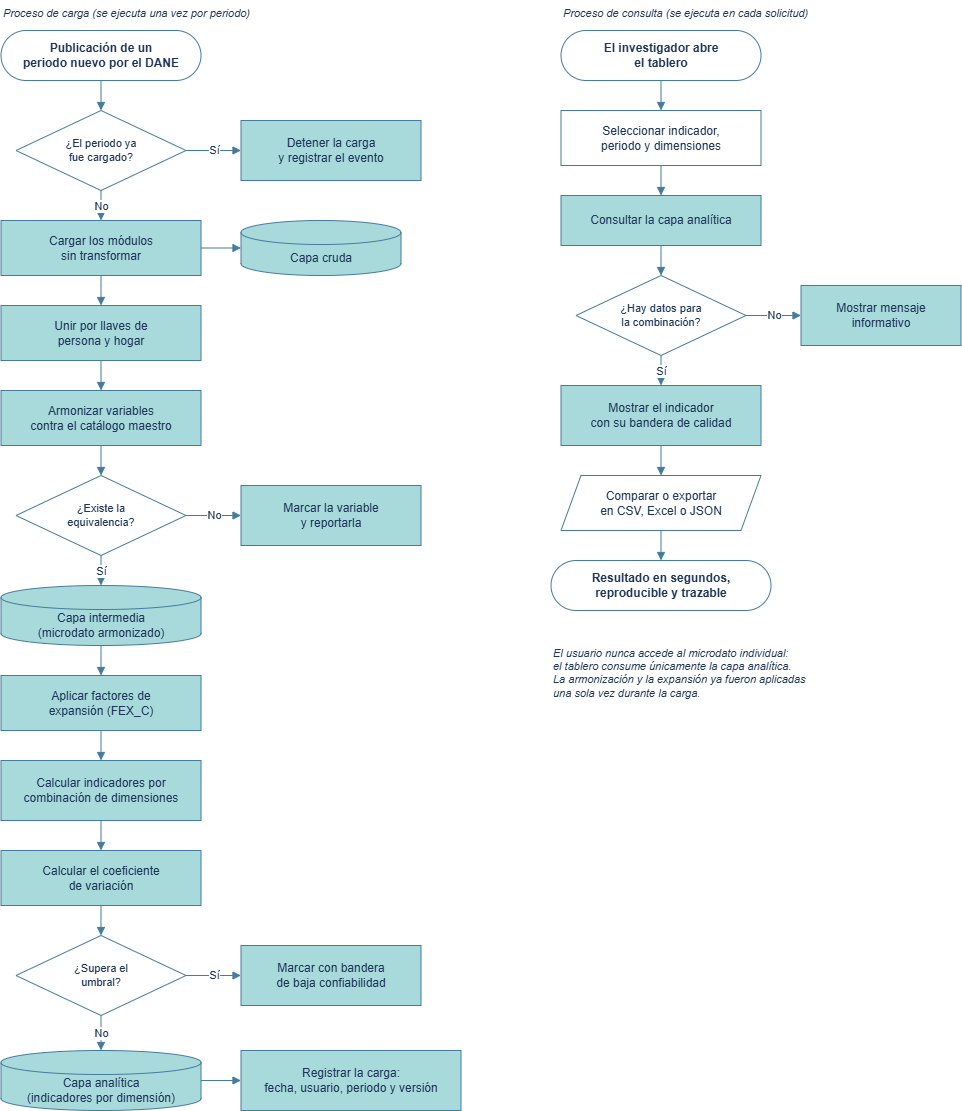

The diagram above was exported from draw.io. Its source (the exported page's mxGraphModel, read from the mxfile embedded in the PNG):
<mxGraphModel dx="1830" dy="1246" grid="1" gridSize="10" guides="1" tooltips="1" connect="1" arrows="1" fold="1" page="1" pageScale="1" pageWidth="1100" pageHeight="1250" math="0" shadow="0">
  <root>
    <mxCell id="0" />
    <mxCell id="1" parent="0" />
    <mxCell id="bs1" parent="1" style="text;html=1;align=left;verticalAlign=top;fontColor=#1D3557;fontSize=11;fontStyle=2;" value="Proceso de carga (se ejecuta una vez por periodo)" vertex="1">
      <mxGeometry height="20" width="400" x="60" y="70" as="geometry" />
    </mxCell>
    <mxCell id="b1" parent="1" style="rounded=1;arcSize=50;whiteSpace=wrap;html=1;fillColor=#FFFFFF;strokeColor=#457B9D;fontColor=#1D3557;fontSize=12;fontStyle=1;" value="Publicación de un&#10;periodo nuevo por el DANE" vertex="1">
      <mxGeometry height="50" width="200" x="60" y="100" as="geometry" />
    </mxCell>
    <mxCell id="b2" parent="1" style="rhombus;whiteSpace=wrap;html=1;fillColor=#FFFFFF;strokeColor=#457B9D;fontColor=#1D3557;fontSize=11;" value="¿El periodo ya&#10;fue cargado?" vertex="1">
      <mxGeometry height="80" width="170" x="75" y="180" as="geometry" />
    </mxCell>
    <mxCell id="b3" parent="1" style="rounded=0;whiteSpace=wrap;html=1;fillColor=#A8DADC;strokeColor=#457B9D;fontColor=#1D3557;fontSize=12;" value="Detener la carga&#10;y registrar el evento" vertex="1">
      <mxGeometry height="60" width="180" x="300" y="190" as="geometry" />
    </mxCell>
    <mxCell id="b4" parent="1" style="rounded=0;whiteSpace=wrap;html=1;fillColor=#A8DADC;strokeColor=#457B9D;fontColor=#1D3557;fontSize=12;" value="Cargar los módulos&#10;sin transformar" vertex="1">
      <mxGeometry height="55" width="200" x="60" y="290" as="geometry" />
    </mxCell>
    <mxCell id="bdb1" parent="1" style="shape=cylinder3;boundedLbl=1;backgroundOutline=1;size=12;whiteSpace=wrap;html=1;fillColor=#A8DADC;strokeColor=#457B9D;fontColor=#1D3557;fontSize=12;" value="Capa cruda" vertex="1">
      <mxGeometry height="55" width="160" x="300" y="290" as="geometry" />
    </mxCell>
    <mxCell id="b5" parent="1" style="rounded=0;whiteSpace=wrap;html=1;fillColor=#A8DADC;strokeColor=#457B9D;fontColor=#1D3557;fontSize=12;" value="Unir por llaves de&#10;persona y hogar" vertex="1">
      <mxGeometry height="55" width="200" x="60" y="375" as="geometry" />
    </mxCell>
    <mxCell id="b6" parent="1" style="rounded=0;whiteSpace=wrap;html=1;fillColor=#A8DADC;strokeColor=#457B9D;fontColor=#1D3557;fontSize=12;" value="Armonizar variables&#10;contra el catálogo maestro" vertex="1">
      <mxGeometry height="55" width="200" x="60" y="460" as="geometry" />
    </mxCell>
    <mxCell id="b7" parent="1" style="rhombus;whiteSpace=wrap;html=1;fillColor=#FFFFFF;strokeColor=#457B9D;fontColor=#1D3557;fontSize=11;" value="¿Existe la&#10;equivalencia?" vertex="1">
      <mxGeometry height="80" width="170" x="75" y="545" as="geometry" />
    </mxCell>
    <mxCell id="b8" parent="1" style="rounded=0;whiteSpace=wrap;html=1;fillColor=#A8DADC;strokeColor=#457B9D;fontColor=#1D3557;fontSize=12;" value="Marcar la variable&#10;y reportarla" vertex="1">
      <mxGeometry height="60" width="180" x="300" y="555" as="geometry" />
    </mxCell>
    <mxCell id="bdb2" parent="1" style="shape=cylinder3;boundedLbl=1;backgroundOutline=1;size=12;whiteSpace=wrap;html=1;fillColor=#A8DADC;strokeColor=#457B9D;fontColor=#1D3557;fontSize=12;" value="Capa intermedia&#10;(microdato armonizado)" vertex="1">
      <mxGeometry height="60" width="200" x="60" y="655" as="geometry" />
    </mxCell>
    <mxCell id="b9" parent="1" style="rounded=0;whiteSpace=wrap;html=1;fillColor=#A8DADC;strokeColor=#457B9D;fontColor=#1D3557;fontSize=12;" value="Aplicar factores de&#10;expansión (FEX_C)" vertex="1">
      <mxGeometry height="55" width="200" x="60" y="745" as="geometry" />
    </mxCell>
    <mxCell id="b10" parent="1" style="rounded=0;whiteSpace=wrap;html=1;fillColor=#A8DADC;strokeColor=#457B9D;fontColor=#1D3557;fontSize=12;" value="Calcular indicadores por&#10;combinación de dimensiones" vertex="1">
      <mxGeometry height="60" width="200" x="60" y="830" as="geometry" />
    </mxCell>
    <mxCell id="b11" parent="1" style="rounded=0;whiteSpace=wrap;html=1;fillColor=#A8DADC;strokeColor=#457B9D;fontColor=#1D3557;fontSize=12;" value="Calcular el coeficiente&#10;de variación" vertex="1">
      <mxGeometry height="55" width="200" x="60" y="920" as="geometry" />
    </mxCell>
    <mxCell id="b12" parent="1" style="rhombus;whiteSpace=wrap;html=1;fillColor=#FFFFFF;strokeColor=#457B9D;fontColor=#1D3557;fontSize=11;" value="¿Supera el&#10;umbral?" vertex="1">
      <mxGeometry height="80" width="170" x="75" y="1005" as="geometry" />
    </mxCell>
    <mxCell id="b13" parent="1" style="rounded=0;whiteSpace=wrap;html=1;fillColor=#A8DADC;strokeColor=#457B9D;fontColor=#1D3557;fontSize=12;" value="Marcar con bandera&#10;de baja confiabilidad" vertex="1">
      <mxGeometry height="60" width="180" x="300" y="1015" as="geometry" />
    </mxCell>
    <mxCell id="bdb3" parent="1" style="shape=cylinder3;boundedLbl=1;backgroundOutline=1;size=12;whiteSpace=wrap;html=1;fillColor=#A8DADC;strokeColor=#457B9D;fontColor=#1D3557;fontSize=12;" value="Capa analítica&#10;(indicadores por dimensión)" vertex="1">
      <mxGeometry height="60" width="200" x="60" y="1120" as="geometry" />
    </mxCell>
    <mxCell id="b14" parent="1" style="rounded=0;whiteSpace=wrap;html=1;fillColor=#A8DADC;strokeColor=#457B9D;fontColor=#1D3557;fontSize=12;" value="Registrar la carga:&#10;fecha, usuario, periodo y versión" vertex="1">
      <mxGeometry height="60" width="220" x="300" y="1120" as="geometry" />
    </mxCell>
    <mxCell id="bs2" parent="1" style="text;html=1;align=left;verticalAlign=top;fontColor=#1D3557;fontSize=11;fontStyle=2;" value="Proceso de consulta (se ejecuta en cada solicitud)" vertex="1">
      <mxGeometry height="20" width="340" x="620" y="70" as="geometry" />
    </mxCell>
    <mxCell id="b15" parent="1" style="rounded=1;arcSize=50;whiteSpace=wrap;html=1;fillColor=#FFFFFF;strokeColor=#457B9D;fontColor=#1D3557;fontSize=12;fontStyle=1;" value="El investigador abre&#10;el tablero" vertex="1">
      <mxGeometry height="50" width="200" x="620" y="100" as="geometry" />
    </mxCell>
    <mxCell id="b16" parent="1" style="shape=manualInput;whiteSpace=wrap;html=1;fillColor=#FFFFFF;strokeColor=#457B9D;fontColor=#1D3557;fontSize=12;size=0;" value="Seleccionar indicador,&#10;periodo y dimensiones" vertex="1">
      <mxGeometry height="55" width="200" x="620" y="180" as="geometry" />
    </mxCell>
    <mxCell id="b17" parent="1" style="rounded=0;whiteSpace=wrap;html=1;fillColor=#A8DADC;strokeColor=#457B9D;fontColor=#1D3557;fontSize=12;" value="Consultar la capa analítica" vertex="1">
      <mxGeometry height="50" width="200" x="620" y="265" as="geometry" />
    </mxCell>
    <mxCell id="b18" parent="1" style="rhombus;whiteSpace=wrap;html=1;fillColor=#FFFFFF;strokeColor=#457B9D;fontColor=#1D3557;fontSize=11;" value="¿Hay datos para&#10;la combinación?" vertex="1">
      <mxGeometry height="80" width="170" x="635" y="345" as="geometry" />
    </mxCell>
    <mxCell id="b19" parent="1" style="rounded=0;whiteSpace=wrap;html=1;fillColor=#A8DADC;strokeColor=#457B9D;fontColor=#1D3557;fontSize=12;" value="Mostrar mensaje&#10;informativo" vertex="1">
      <mxGeometry height="60" width="160" x="860" y="355" as="geometry" />
    </mxCell>
    <mxCell id="b20" parent="1" style="rounded=0;whiteSpace=wrap;html=1;fillColor=#A8DADC;strokeColor=#457B9D;fontColor=#1D3557;fontSize=12;" value="Mostrar el indicador&#10;con su bandera de calidad" vertex="1">
      <mxGeometry height="60" width="200" x="620" y="455" as="geometry" />
    </mxCell>
    <mxCell id="b21" parent="1" style="shape=parallelogram;perimeter=parallelogramPerimeter;whiteSpace=wrap;html=1;fixedSize=1;fillColor=#FFFFFF;strokeColor=#457B9D;fontColor=#1D3557;fontSize=12;" value="Comparar o exportar&#10;en CSV, Excel o JSON" vertex="1">
      <mxGeometry height="55" width="200" x="620" y="545" as="geometry" />
    </mxCell>
    <mxCell id="b22" parent="1" style="rounded=1;arcSize=50;whiteSpace=wrap;html=1;fillColor=#FFFFFF;strokeColor=#457B9D;fontColor=#1D3557;fontSize=12;fontStyle=1;" value="Resultado en segundos,&#10;reproducible y trazable" vertex="1">
      <mxGeometry height="50" width="220" x="610" y="630" as="geometry" />
    </mxCell>
    <mxCell id="bn" parent="1" style="text;html=1;align=left;verticalAlign=top;fontColor=#1D3557;fontSize=11;fontStyle=2;" value="El usuario nunca accede al microdato individual:&#10;el tablero consume únicamente la capa analítica.&#10;La armonización y la expansión ya fueron aplicadas&#10;una sola vez durante la carga." vertex="1">
      <mxGeometry height="90" width="300" x="610" y="710" as="geometry" />
    </mxCell>
    <mxCell id="be1" edge="1" parent="1" source="b1" style="edgeStyle=orthogonalEdgeStyle;rounded=0;html=1;strokeColor=#457B9D;fontColor=#1D3557;fontSize=11;endArrow=block;endFill=1;" target="b2" value="">
      <mxGeometry relative="1" as="geometry" />
    </mxCell>
    <mxCell id="be2" edge="1" parent="1" source="b2" style="edgeStyle=orthogonalEdgeStyle;rounded=0;html=1;strokeColor=#457B9D;fontColor=#1D3557;fontSize=11;endArrow=block;endFill=1;" target="b3" value="Sí">
      <mxGeometry relative="1" as="geometry" />
    </mxCell>
    <mxCell id="be3" edge="1" parent="1" source="b2" style="edgeStyle=orthogonalEdgeStyle;rounded=0;html=1;strokeColor=#457B9D;fontColor=#1D3557;fontSize=11;endArrow=block;endFill=1;" target="b4" value="No">
      <mxGeometry relative="1" as="geometry" />
    </mxCell>
    <mxCell id="be4" edge="1" parent="1" source="b4" style="edgeStyle=orthogonalEdgeStyle;rounded=0;html=1;strokeColor=#457B9D;fontColor=#1D3557;fontSize=11;endArrow=block;endFill=1;" target="bdb1" value="">
      <mxGeometry relative="1" as="geometry" />
    </mxCell>
    <mxCell id="be5" edge="1" parent="1" source="b4" style="edgeStyle=orthogonalEdgeStyle;rounded=0;html=1;strokeColor=#457B9D;fontColor=#1D3557;fontSize=11;endArrow=block;endFill=1;" target="b5" value="">
      <mxGeometry relative="1" as="geometry" />
    </mxCell>
    <mxCell id="be6" edge="1" parent="1" source="b5" style="edgeStyle=orthogonalEdgeStyle;rounded=0;html=1;strokeColor=#457B9D;fontColor=#1D3557;fontSize=11;endArrow=block;endFill=1;" target="b6" value="">
      <mxGeometry relative="1" as="geometry" />
    </mxCell>
    <mxCell id="be7" edge="1" parent="1" source="b6" style="edgeStyle=orthogonalEdgeStyle;rounded=0;html=1;strokeColor=#457B9D;fontColor=#1D3557;fontSize=11;endArrow=block;endFill=1;" target="b7" value="">
      <mxGeometry relative="1" as="geometry" />
    </mxCell>
    <mxCell id="be8" edge="1" parent="1" source="b7" style="edgeStyle=orthogonalEdgeStyle;rounded=0;html=1;strokeColor=#457B9D;fontColor=#1D3557;fontSize=11;endArrow=block;endFill=1;" target="b8" value="No">
      <mxGeometry relative="1" as="geometry" />
    </mxCell>
    <mxCell id="be9" edge="1" parent="1" source="b7" style="edgeStyle=orthogonalEdgeStyle;rounded=0;html=1;strokeColor=#457B9D;fontColor=#1D3557;fontSize=11;endArrow=block;endFill=1;" target="bdb2" value="Sí">
      <mxGeometry relative="1" as="geometry" />
    </mxCell>
    <mxCell id="be10" edge="1" parent="1" source="bdb2" style="edgeStyle=orthogonalEdgeStyle;rounded=0;html=1;strokeColor=#457B9D;fontColor=#1D3557;fontSize=11;endArrow=block;endFill=1;" target="b9" value="">
      <mxGeometry relative="1" as="geometry" />
    </mxCell>
    <mxCell id="be11" edge="1" parent="1" source="b9" style="edgeStyle=orthogonalEdgeStyle;rounded=0;html=1;strokeColor=#457B9D;fontColor=#1D3557;fontSize=11;endArrow=block;endFill=1;" target="b10" value="">
      <mxGeometry relative="1" as="geometry" />
    </mxCell>
    <mxCell id="be12" edge="1" parent="1" source="b10" style="edgeStyle=orthogonalEdgeStyle;rounded=0;html=1;strokeColor=#457B9D;fontColor=#1D3557;fontSize=11;endArrow=block;endFill=1;" target="b11" value="">
      <mxGeometry relative="1" as="geometry" />
    </mxCell>
    <mxCell id="be13" edge="1" parent="1" source="b11" style="edgeStyle=orthogonalEdgeStyle;rounded=0;html=1;strokeColor=#457B9D;fontColor=#1D3557;fontSize=11;endArrow=block;endFill=1;" target="b12" value="">
      <mxGeometry relative="1" as="geometry" />
    </mxCell>
    <mxCell id="be14" edge="1" parent="1" source="b12" style="edgeStyle=orthogonalEdgeStyle;rounded=0;html=1;strokeColor=#457B9D;fontColor=#1D3557;fontSize=11;endArrow=block;endFill=1;" target="b13" value="Sí">
      <mxGeometry relative="1" as="geometry" />
    </mxCell>
    <mxCell id="be15" edge="1" parent="1" source="b12" style="edgeStyle=orthogonalEdgeStyle;rounded=0;html=1;strokeColor=#457B9D;fontColor=#1D3557;fontSize=11;endArrow=block;endFill=1;" target="bdb3" value="No">
      <mxGeometry relative="1" as="geometry" />
    </mxCell>
    <mxCell id="be17" edge="1" parent="1" source="bdb3" style="edgeStyle=orthogonalEdgeStyle;rounded=0;html=1;strokeColor=#457B9D;fontColor=#1D3557;fontSize=11;endArrow=block;endFill=1;" target="b14" value="">
      <mxGeometry relative="1" as="geometry" />
    </mxCell>
    <mxCell id="be19" edge="1" parent="1" source="b15" style="edgeStyle=orthogonalEdgeStyle;rounded=0;html=1;strokeColor=#457B9D;fontColor=#1D3557;fontSize=11;endArrow=block;endFill=1;" target="b16" value="">
      <mxGeometry relative="1" as="geometry" />
    </mxCell>
    <mxCell id="be20" edge="1" parent="1" source="b16" style="edgeStyle=orthogonalEdgeStyle;rounded=0;html=1;strokeColor=#457B9D;fontColor=#1D3557;fontSize=11;endArrow=block;endFill=1;" target="b17" value="">
      <mxGeometry relative="1" as="geometry" />
    </mxCell>
    <mxCell id="be21" edge="1" parent="1" source="b17" style="edgeStyle=orthogonalEdgeStyle;rounded=0;html=1;strokeColor=#457B9D;fontColor=#1D3557;fontSize=11;endArrow=block;endFill=1;" target="b18" value="">
      <mxGeometry relative="1" as="geometry" />
    </mxCell>
    <mxCell id="be22" edge="1" parent="1" source="b18" style="edgeStyle=orthogonalEdgeStyle;rounded=0;html=1;strokeColor=#457B9D;fontColor=#1D3557;fontSize=11;endArrow=block;endFill=1;" target="b19" value="No">
      <mxGeometry relative="1" as="geometry" />
    </mxCell>
    <mxCell id="be23" edge="1" parent="1" source="b18" style="edgeStyle=orthogonalEdgeStyle;rounded=0;html=1;strokeColor=#457B9D;fontColor=#1D3557;fontSize=11;endArrow=block;endFill=1;" target="b20" value="Sí">
      <mxGeometry relative="1" as="geometry" />
    </mxCell>
    <mxCell id="be24" edge="1" parent="1" source="b20" style="edgeStyle=orthogonalEdgeStyle;rounded=0;html=1;strokeColor=#457B9D;fontColor=#1D3557;fontSize=11;endArrow=block;endFill=1;" target="b21" value="">
      <mxGeometry relative="1" as="geometry" />
    </mxCell>
    <mxCell id="be25" edge="1" parent="1" source="b21" style="edgeStyle=orthogonalEdgeStyle;rounded=0;html=1;strokeColor=#457B9D;fontColor=#1D3557;fontSize=11;endArrow=block;endFill=1;" target="b22" value="">
      <mxGeometry relative="1" as="geometry" />
    </mxCell>
  </root>
</mxGraphModel>